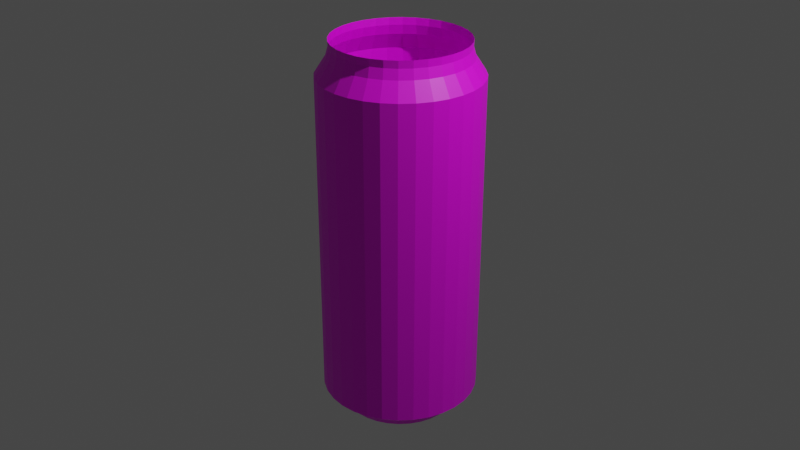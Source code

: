 # Source: untitled.blend  (saved by Blender 3.3.6; exported with 4.5.12 LTS)
import bpy
from mathutils import Matrix  # noqa: F401  (used for matrix-valued properties, if any)

bpy.ops.wm.read_factory_settings(use_empty=True)
scene = bpy.context.scene
scene.name = 'Scene'

# ---- collections
col_collection = bpy.data.collections.new('Collection'); scene.collection.children.link(col_collection)

# ---- images (referenced by path relative to the original .blend; pixels are not part of the script)
import os
ASSET_DIR = os.environ.get("B2B_ASSET_DIR", "")  # directory of the original .blend (textures are referenced by path, not embedded)
HERE = os.path.dirname(os.path.abspath(__file__))  # packed textures are extracted next to this script under _unpacked/

def load_image(name, relpath, width, height, colorspace="sRGB"):
    """Load a texture the original file referenced (path relative to the .blend, or extracted next to this script)."""
    p = next((c for c in (os.path.join(HERE, relpath), os.path.join(ASSET_DIR, relpath)) if relpath and os.path.exists(c)), "")
    if p:
        img = bpy.data.images.load(p, check_existing=True)
        img.name = name
    else:  # same state as the original file: an image datablock whose file is absent (Cycles renders it pink)
        img = bpy.data.images.new(name, width, height)
        img.source = "FILE"
        img.filepath = "//" + (relpath or name)
    img.colorspace_settings.name = colorspace
    return img
img_textura_lata_png = load_image('textura_lata.png', 'textura_lata.png', 1024, 1024, 'sRGB')

# ---- materials (node trees are filled in below, after node groups)
mat_material_001 = bpy.data.materials.new('Material.001')
mat_material_001.use_transparent_shadow = False

# ---- material node trees
mat_material_001.use_nodes = True; mat_material_001.node_tree.nodes.clear()
_N = mat_material_001.node_tree.nodes; _L = mat_material_001.node_tree.links
n0 = _N.new('ShaderNodeBsdfPrincipled'); n0.name = 'Principled BSDF'; n0.location = (10, 300)
n0.distribution = 'GGX'
n0.subsurface_method = 'RANDOM_WALK_SKIN'
n0.inputs[3].default_value = 1.45
n0.inputs[27].default_value = (0.0, 0.0, 0.0, 1.0)
n0.inputs[28].default_value = 1.0
n1 = _N.new('ShaderNodeOutputMaterial'); n1.name = 'Material Output'; n1.location = (300, 300)
n2 = _N.new('ShaderNodeTexImage'); n2.name = 'Image Texture'; n2.location = (-280, 280)
n2.image = img_textura_lata_png
_L.new(n0.outputs[0], n1.inputs[0])
_L.new(n2.outputs[0], n0.inputs[0])
n1.is_active_output = True

# ---- world
world_world = bpy.data.worlds.new('World'); scene.world = world_world
world_world.use_nodes = True; world_world.node_tree.nodes.clear()
_N = world_world.node_tree.nodes; _L = world_world.node_tree.links
n0 = _N.new('ShaderNodeOutputWorld'); n0.name = 'World Output'; n0.location = (300, 300)
n1 = _N.new('ShaderNodeBackground'); n1.name = 'Background'; n1.location = (10, 300)
n1.inputs[0].default_value = (0.05088, 0.05088, 0.05088, 1.0)
_L.new(n1.outputs[0], n0.inputs[0])
n0.is_active_output = True
world_world.color = (0.05088, 0.05088, 0.05088)
world_world.use_sun_shadow = False
world_world.sun_shadow_jitter_overblur = 0.0

# ---- cameras
cam_camera = bpy.data.cameras.new('Camera')
cam_camera.clip_end = 100.0
cam_camera.ortho_scale = 7.314

# ---- lights
light_light = bpy.data.lights.new('Light', 'POINT')
light_light.transmission_factor = 0.0
light_light.energy = 1000.0
light_light.shadow_soft_size = 0.1
light_light.shadow_maximum_resolution = 0.006
light_light.use_absolute_resolution = True

# ---- meshes
me_cylinder = bpy.data.meshes.new('Cylinder')
me_cylinder.from_pydata([(0.0, 0.82, -1.743), (0.00948, 0.8259, 1.672), (0.16, 0.8042, -1.743), (0.1706, 0.8101, 1.672), (0.3138, 0.7576, -1.743), (0.3256, 0.7631, 1.672), (0.4556, 0.6818, -1.743), (0.4683, 0.6867, 1.672), (0.5798, 0.5798, -1.743), (0.5935, 0.584, 1.672), (0.6818, 0.4556, -1.743), (0.6962, 0.4589, 1.672), (0.7576, 0.3138, -1.743), (0.7725, 0.3161, 1.672), (0.8042, 0.16, -1.743), (0.8196, 0.1611, 1.672), (0.82, 4.458e-09, -1.743), (0.8354, 5.051e-09, 1.672), (0.8042, -0.16, -1.743), (0.8196, -0.1611, 1.672), (0.7576, -0.3138, -1.743), (0.7725, -0.3161, 1.672), (0.6818, -0.4556, -1.743), (0.6962, -0.4589, 1.672), (0.5798, -0.5798, -1.743), (0.5935, -0.584, 1.672), (0.4556, -0.6818, -1.743), (0.4683, -0.6867, 1.672), (0.3138, -0.7576, -1.743), (0.3256, -0.7631, 1.672), (0.16, -0.8042, -1.743), (0.1706, -0.8101, 1.672), (0.0, -0.82, -1.743), (0.00948, -0.8259, 1.672), (-0.16, -0.8042, -1.743), (-0.1517, -0.8101, 1.672), (-0.3138, -0.7576, -1.743), (-0.3066, -0.7631, 1.672), (-0.4556, -0.6818, -1.743), (-0.4494, -0.6867, 1.672), (-0.5798, -0.5798, -1.743), (-0.5745, -0.584, 1.672), (-0.6818, -0.4556, -1.743), (-0.6773, -0.4589, 1.672), (-0.7576, -0.3138, -1.743), (-0.7536, -0.3161, 1.672), (-0.8042, -0.16, -1.743), (-0.8006, -0.1611, 1.672), (-0.82, 4.458e-09, -1.743), (-0.8165, 5.051e-09, 1.672), (-0.8042, 0.16, -1.743), (-0.8006, 0.1611, 1.672), (-0.7576, 0.3138, -1.743), (-0.7536, 0.3161, 1.672), (-0.6818, 0.4556, -1.743), (-0.6773, 0.4589, 1.672), (-0.5798, 0.5798, -1.743), (-0.5745, 0.584, 1.672), (-0.4556, 0.6818, -1.743), (-0.4494, 0.6867, 1.672), (-0.3138, 0.7576, -1.743), (-0.3066, 0.7631, 1.672), (-0.16, 0.8042, -1.743), (-0.1517, 0.8101, 1.672), (0.00948, 0.7121, 1.847), (0.1484, 0.6984, 1.847), (0.282, 0.6579, 1.847), (0.4051, 0.5921, 1.847), (0.513, 0.5035, 1.847), (0.6015, 0.3956, 1.847), (0.6673, 0.2725, 1.847), (0.7079, 0.1389, 1.847), (0.7215, 5.895e-09, 1.847), (0.7079, -0.1389, 1.847), (0.6673, -0.2725, 1.847), (0.6015, -0.3956, 1.847), (0.513, -0.5035, 1.847), (0.4051, -0.5921, 1.847), (0.282, -0.6579, 1.847), (0.1484, -0.6984, 1.847), (0.00948, -0.7121, 1.847), (-0.1294, -0.6984, 1.847), (-0.263, -0.6579, 1.847), (-0.3861, -0.5921, 1.847), (-0.494, -0.5035, 1.847), (-0.5826, -0.3956, 1.847), (-0.6484, -0.2725, 1.847), (-0.6889, -0.1389, 1.847), (-0.7026, 5.895e-09, 1.847), (-0.6889, 0.1389, 1.847), (-0.6484, 0.2725, 1.847), (-0.5826, 0.3956, 1.847), (-0.494, 0.5035, 1.847), (-0.3861, 0.5921, 1.847), (-0.263, 0.6579, 1.847), (-0.1294, 0.6984, 1.847), (0.00948, 0.684, 1.947), (0.1429, 0.6709, 1.947), (0.2713, 0.632, 1.947), (0.3895, 0.5688, 1.947), (0.4932, 0.4837, 1.947), (0.5782, 0.38, 1.947), (0.6415, 0.2618, 1.947), (0.6804, 0.1335, 1.947), (0.6935, 5.663e-09, 1.947), (0.6804, -0.1335, 1.947), (0.6415, -0.2618, 1.947), (0.5782, -0.38, 1.947), (0.4932, -0.4837, 1.947), (0.3895, -0.5688, 1.947), (0.2713, -0.632, 1.947), (0.1429, -0.6709, 1.947), (0.00948, -0.684, 1.947), (-0.124, -0.6709, 1.947), (-0.2523, -0.632, 1.947), (-0.3706, -0.5688, 1.947), (-0.4742, -0.4837, 1.947), (-0.5593, -0.38, 1.947), (-0.6225, -0.2618, 1.947), (-0.6614, -0.1335, 1.947), (-0.6746, 5.663e-09, 1.947), (-0.6614, 0.1335, 1.947), (-0.6225, 0.2618, 1.947), (-0.5593, 0.38, 1.947), (-0.4742, 0.4837, 1.947), (-0.3706, 0.5688, 1.947), (-0.2523, 0.632, 1.947), (-0.124, 0.6709, 1.947), (0.00948, 0.6879, 2.023), (0.1437, 0.6747, 2.023), (0.2727, 0.6355, 2.023), (0.3916, 0.5719, 2.023), (0.4959, 0.4864, 2.023), (0.5814, 0.3822, 2.023), (0.645, 0.2632, 2.023), (0.6841, 0.1342, 2.023), (0.6973, 5.177e-09, 2.023), (0.6841, -0.1342, 2.023), (0.645, -0.2632, 2.023), (0.5814, -0.3822, 2.023), (0.4959, -0.4864, 2.023), (0.3916, -0.5719, 2.023), (0.2727, -0.6355, 2.023), (0.1437, -0.6747, 2.023), (0.00948, -0.6879, 2.023), (-0.1247, -0.6747, 2.023), (-0.2538, -0.6355, 2.023), (-0.3727, -0.5719, 2.023), (-0.4769, -0.4864, 2.023), (-0.5625, -0.3822, 2.023), (-0.626, -0.2632, 2.023), (-0.6652, -0.1342, 2.023), (-0.6784, 5.177e-09, 2.023), (-0.6652, 0.1342, 2.023), (-0.626, 0.2632, 2.023), (-0.5625, 0.3822, 2.023), (-0.4769, 0.4864, 2.023), (-0.3727, 0.5719, 2.023), (-0.2538, 0.6355, 2.023), (-0.1247, 0.6747, 2.023), (-7.003e-10, 0.6458, -1.881), (0.126, 0.6334, -1.881), (0.2471, 0.5966, -1.881), (0.3588, 0.537, -1.881), (0.4567, 0.4567, -1.881), (0.537, 0.3588, -1.881), (0.5966, 0.2471, -1.881), (0.6334, 0.126, -1.881), (0.6458, 5.885e-09, -1.881), (0.6334, -0.126, -1.881), (0.5966, -0.2471, -1.881), (0.537, -0.3588, -1.881), (0.4567, -0.4567, -1.881), (0.3588, -0.537, -1.881), (0.2471, -0.5966, -1.881), (0.126, -0.6334, -1.881), (-7.003e-10, -0.6458, -1.881), (-0.126, -0.6334, -1.881), (-0.2471, -0.5966, -1.881), (-0.3588, -0.537, -1.881), (-0.4567, -0.4567, -1.881), (-0.537, -0.3588, -1.881), (-0.5966, -0.2471, -1.881), (-0.6334, -0.126, -1.881), (-0.6458, 5.885e-09, -1.881), (-0.6334, 0.126, -1.881), (-0.5966, 0.2471, -1.881), (-0.537, 0.3588, -1.881), (-0.4567, 0.4567, -1.881), (-0.3588, 0.537, -1.881), (-0.2471, 0.5966, -1.881), (-0.126, 0.6334, -1.881), (-3.668e-09, 0.5988, -1.952), (0.1168, 0.5873, -1.952), (0.2292, 0.5532, -1.952), (0.3327, 0.4979, -1.952), (0.4234, 0.4234, -1.952), (0.4979, 0.3327, -1.952), (0.5532, 0.2292, -1.952), (0.5873, 0.1168, -1.952), (0.5988, 7.626e-09, -1.952), (0.5873, -0.1168, -1.952), (0.5532, -0.2292, -1.952), (0.4979, -0.3327, -1.952), (0.4234, -0.4234, -1.952), (0.3327, -0.4979, -1.952), (0.2292, -0.5532, -1.952), (0.1168, -0.5873, -1.952), (-3.668e-09, -0.5988, -1.952), (-0.1168, -0.5873, -1.952), (-0.2292, -0.5532, -1.952), (-0.3327, -0.4979, -1.952), (-0.4234, -0.4234, -1.952), (-0.4979, -0.3327, -1.952), (-0.5532, -0.2292, -1.952), (-0.5873, -0.1168, -1.952), (-0.5988, 7.626e-09, -1.952), (-0.5873, 0.1168, -1.952), (-0.5532, 0.2292, -1.952), (-0.4979, 0.3327, -1.952), (-0.4234, 0.4234, -1.952), (-0.3327, 0.4979, -1.952), (-0.2292, 0.5532, -1.952), (-0.1168, 0.5873, -1.952), (0.5782, -0.38, 1.947), (0.4932, -0.4837, 1.947), (-0.6614, 0.1335, 1.947), (-0.6225, 0.2618, 1.947), (0.3895, -0.5688, 1.947), (-0.5593, 0.38, 1.947), (0.2713, -0.632, 1.947), (0.00948, 0.684, 1.947), (0.1429, 0.6709, 1.947), (-0.4742, 0.4837, 1.947), (0.1429, -0.6709, 1.947), (0.2713, 0.632, 1.947), (-0.3706, 0.5688, 1.947), (0.00948, -0.684, 1.947), (0.3895, 0.5688, 1.947), (-0.2523, 0.632, 1.947), (-0.124, -0.6709, 1.947), (0.4932, 0.4837, 1.947), (-0.124, 0.6709, 1.947), (-0.2523, -0.632, 1.947), (0.5782, 0.38, 1.947), (-0.3706, -0.5688, 1.947), (0.6415, 0.2618, 1.947), (-0.4742, -0.4837, 1.947), (0.6804, 0.1335, 1.947), (-0.5593, -0.38, 1.947), (0.6935, 5.663e-09, 1.947), (-0.6225, -0.2618, 1.947), (0.6804, -0.1335, 1.947), (-0.6614, -0.1335, 1.947), (0.6415, -0.2618, 1.947), (-0.6746, 5.663e-09, 1.947)], [], [(0, 1, 3, 2), (2, 3, 5, 4), (4, 5, 7, 6), (6, 7, 9, 8), (8, 9, 11, 10), (10, 11, 13, 12), (12, 13, 15, 14), (14, 15, 17, 16), (16, 17, 19, 18), (18, 19, 21, 20), (20, 21, 23, 22), (22, 23, 25, 24), (24, 25, 27, 26), (26, 27, 29, 28), (28, 29, 31, 30), (30, 31, 33, 32), (32, 33, 35, 34), (34, 35, 37, 36), (36, 37, 39, 38), (38, 39, 41, 40), (40, 41, 43, 42), (42, 43, 45, 44), (44, 45, 47, 46), (46, 47, 49, 48), (48, 49, 51, 50), (50, 51, 53, 52), (52, 53, 55, 54), (54, 55, 57, 56), (56, 57, 59, 58), (58, 59, 61, 60), (11, 9, 68, 69), (60, 61, 63, 62), (62, 63, 1, 0), (4, 6, 163, 162), (225, 224, 107, 108), (29, 27, 77, 78), (47, 45, 86, 87), (3, 1, 64, 65), (1, 63, 95, 64), (21, 19, 73, 74), (39, 37, 82, 83), (57, 55, 91, 92), (13, 11, 69, 70), (31, 29, 78, 79), (49, 47, 87, 88), (5, 3, 65, 66), (23, 21, 74, 75), (41, 39, 83, 84), (59, 57, 92, 93), (15, 13, 70, 71), (33, 31, 79, 80), (51, 49, 88, 89), (7, 5, 66, 67), (25, 23, 75, 76), (43, 41, 84, 85), (61, 59, 93, 94), (17, 15, 71, 72), (35, 33, 80, 81), (53, 51, 89, 90), (9, 7, 67, 68), (27, 25, 76, 77), (45, 43, 85, 86), (63, 61, 94, 95), (19, 17, 72, 73), (37, 35, 81, 82), (55, 53, 90, 91), (111, 110, 142, 143), (227, 226, 121, 122), (228, 225, 108, 109), (229, 227, 122, 123), (230, 228, 109, 110), (232, 231, 96, 97), (233, 229, 123, 124), (234, 230, 110, 111), (235, 232, 97, 98), (236, 233, 124, 125), (237, 234, 111, 112), (238, 235, 98, 99), (239, 236, 125, 126), (240, 237, 112, 113), (241, 238, 99, 100), (242, 239, 126, 127), (243, 240, 113, 114), (244, 241, 100, 101), (231, 242, 127, 96), (245, 243, 114, 115), (246, 244, 101, 102), (247, 245, 115, 116), (248, 246, 102, 103), (249, 247, 116, 117), (250, 248, 103, 104), (251, 249, 117, 118), (252, 250, 104, 105), (253, 251, 118, 119), (254, 252, 105, 106), (255, 253, 119, 120), (224, 254, 106, 107), (226, 255, 120, 121), (98, 97, 129, 130), (125, 124, 156, 157), (112, 111, 143, 144), (99, 98, 130, 131), (126, 125, 157, 158), (113, 112, 144, 145), (100, 99, 131, 132), (127, 126, 158, 159), (114, 113, 145, 146), (101, 100, 132, 133), (96, 127, 159, 128), (115, 114, 146, 147), (102, 101, 133, 134), (116, 115, 147, 148), (103, 102, 134, 135), (117, 116, 148, 149), (104, 103, 135, 136), (118, 117, 149, 150), (105, 104, 136, 137), (119, 118, 150, 151), (106, 105, 137, 138), (120, 119, 151, 152), (107, 106, 138, 139), (121, 120, 152, 153), (108, 107, 139, 140), (122, 121, 153, 154), (109, 108, 140, 141), (123, 122, 154, 155), (110, 109, 141, 142), (97, 96, 128, 129), (124, 123, 155, 156), (174, 175, 207, 206), (22, 24, 172, 171), (40, 42, 181, 180), (58, 60, 190, 189), (14, 16, 168, 167), (32, 34, 177, 176), (50, 52, 186, 185), (6, 8, 164, 163), (24, 26, 173, 172), (42, 44, 182, 181), (60, 62, 191, 190), (16, 18, 169, 168), (34, 36, 178, 177), (52, 54, 187, 186), (8, 10, 165, 164), (26, 28, 174, 173), (44, 46, 183, 182), (0, 2, 161, 160), (62, 0, 160, 191), (18, 20, 170, 169), (36, 38, 179, 178), (54, 56, 188, 187), (10, 12, 166, 165), (28, 30, 175, 174), (46, 48, 184, 183), (2, 4, 162, 161), (20, 22, 171, 170), (38, 40, 180, 179), (56, 58, 189, 188), (12, 14, 167, 166), (30, 32, 176, 175), (48, 50, 185, 184), (192, 193, 194, 195, 196, 197, 198, 199, 200, 201, 202, 203, 204, 205, 206, 207, 208, 209, 210, 211, 212, 213, 214, 215, 216, 217, 218, 219, 220, 221, 222, 223), (161, 162, 194, 193), (188, 189, 221, 220), (175, 176, 208, 207), (162, 163, 195, 194), (189, 190, 222, 221), (176, 177, 209, 208), (163, 164, 196, 195), (190, 191, 223, 222), (177, 178, 210, 209), (164, 165, 197, 196), (191, 160, 192, 223), (178, 179, 211, 210), (165, 166, 198, 197), (179, 180, 212, 211), (166, 167, 199, 198), (180, 181, 213, 212), (167, 168, 200, 199), (181, 182, 214, 213), (168, 169, 201, 200), (182, 183, 215, 214), (169, 170, 202, 201), (183, 184, 216, 215), (170, 171, 203, 202), (184, 185, 217, 216), (171, 172, 204, 203), (185, 186, 218, 217), (172, 173, 205, 204), (186, 187, 219, 218), (173, 174, 206, 205), (160, 161, 193, 192), (187, 188, 220, 219), (89, 88, 255, 226), (75, 74, 254, 224), (88, 87, 253, 255), (74, 73, 252, 254), (87, 86, 251, 253), (73, 72, 250, 252), (86, 85, 249, 251), (72, 71, 248, 250), (85, 84, 247, 249), (71, 70, 246, 248), (84, 83, 245, 247), (70, 69, 244, 246), (83, 82, 243, 245), (64, 95, 242, 231), (69, 68, 241, 244), (82, 81, 240, 243), (95, 94, 239, 242), (68, 67, 238, 241), (81, 80, 237, 240), (94, 93, 236, 239), (67, 66, 235, 238), (80, 79, 234, 237), (93, 92, 233, 236), (66, 65, 232, 235), (79, 78, 230, 234), (92, 91, 229, 233), (65, 64, 231, 232), (78, 77, 228, 230), (91, 90, 227, 229), (77, 76, 225, 228), (90, 89, 226, 227), (76, 75, 224, 225)])
_uv = me_cylinder.uv_layers.new(name='UVMap')
_uv.uv.foreach_set('vector', [1.0, 0.5, 1.0, 1.0, 0.9688, 1.0, 0.9688, 0.5, 0.9688, 0.5, 0.9688, 1.0, 0.9375, 1.0, 0.9375, 0.5, 0.9375, 0.5, 0.9375, 1.0, 0.9062, 1.0, 0.9062, 0.5, 0.9062, 0.5, 0.9062, 1.0, 0.875, 1.0, 0.875, 0.5, 0.875, 0.5, 0.875, 1.0, 0.8438, 1.0, 0.8438, 0.5, 0.8438, 0.5, 0.8438, 1.0, 0.8125, 1.0, 0.8125, 0.5, 0.8125, 0.5, 0.8125, 1.0, 0.7812, 1.0, 0.7812, 0.5, 0.7812, 0.5, 0.7812, 1.0, 0.75, 1.0, 0.75, 0.5, 0.75, 0.5, 0.75, 1.0, 0.7188, 1.0, 0.7188, 0.5, 0.7188, 0.5, 0.7188, 1.0, 0.6875, 1.0, 0.6875, 0.5, 0.6875, 0.5, 0.6875, 1.0, 0.6562, 1.0, 0.6562, 0.5, 0.6562, 0.5, 0.6562, 1.0, 0.625, 1.0, 0.625, 0.5, 0.625, 0.5, 0.625, 1.0, 0.5938, 1.0, 0.5938, 0.5, 0.5938, 0.5, 0.5938, 1.0, 0.5625, 1.0, 0.5625, 0.5, 0.5625, 0.5, 0.5625, 1.0, 0.5312, 1.0, 0.5312, 0.5, 1.021, 0.008078, 1.021, 1.075, 0.9548, 1.075, 0.9548, 0.008078, 0.9548, 0.008078, 0.9548, 1.075, 0.8882, 1.075, 0.8882, 0.008078, 0.8882, 0.008078, 0.8882, 1.075, 0.8215, 1.075, 0.8215, 0.008078, 0.8215, 0.008078, 0.8215, 1.075, 0.7549, 1.075, 0.7549, 0.008078, 0.7549, 0.008078, 0.7549, 1.075, 0.6882, 1.075, 0.6882, 0.008078, 0.6882, 0.008078, 0.6882, 1.075, 0.6216, 1.075, 0.6216, 0.008078, 0.6216, 0.008078, 0.6216, 1.075, 0.5549, 1.075, 0.5549, 0.008078, 0.5549, 0.008078, 0.5549, 1.075, 0.4882, 1.075, 0.4882, 0.008078, 0.4882, 0.008078, 0.4882, 1.075, 0.4216, 1.075, 0.4216, 0.008078, 0.4216, 0.008078, 0.4216, 1.075, 0.3549, 1.075, 0.3549, 0.008078, 0.3549, 0.008078, 0.3549, 1.075, 0.2883, 1.075, 0.2883, 0.008078, 0.2883, 0.008078, 0.2883, 1.075, 0.2216, 1.075, 0.2216, 0.008078, 0.2216, 0.008078, 0.2216, 1.075, 0.155, 1.075, 0.155, 0.008078, 0.155, 0.008078, 0.155, 1.075, 0.08834, 1.075, 0.08834, 0.008078, 0.08834, 0.008078, 0.08834, 1.075, 0.02169, 1.075, 0.02169, 0.008078, 0.8438, 1.0, 0.875, 1.0, 0.875, 1.0, 0.8438, 1.0, 0.02169, 0.008078, 0.02169, 1.075, -0.04496, 1.075, -0.04496, 0.008078, 0.03125, 0.5, 0.03125, 1.0, 0.0, 1.0, 0.0, 0.5, 0.9375, 0.5, 0.9062, 0.5, 0.9062, 0.5, 0.9375, 0.5, 0.625, 1.0, 0.6562, 1.0, 0.6562, 1.0, 0.625, 1.0, 0.5625, 1.0, 0.5938, 1.0, 0.5938, 1.0, 0.5625, 1.0, 0.4882, 1.075, 0.5549, 1.075, 0.5549, 1.075, 0.4882, 1.075, 0.9688, 1.0, 1.0, 1.0, 1.0, 1.0, 0.9688, 1.0, 0.0, 1.0, 0.03125, 1.0, 0.03125, 1.0, 0.0, 1.0, 0.6875, 1.0, 0.7188, 1.0, 0.7188, 1.0, 0.6875, 1.0, 0.7549, 1.075, 0.8215, 1.075, 0.8215, 1.075, 0.7549, 1.075, 0.155, 1.075, 0.2216, 1.075, 0.2216, 1.075, 0.155, 1.075, 0.8125, 1.0, 0.8438, 1.0, 0.8438, 1.0, 0.8125, 1.0, 0.5312, 1.0, 0.5625, 1.0, 0.5625, 1.0, 0.5312, 1.0, 0.4216, 1.075, 0.4882, 1.075, 0.4882, 1.075, 0.4216, 1.075, 0.9375, 1.0, 0.9688, 1.0, 0.9688, 1.0, 0.9375, 1.0, 0.6562, 1.0, 0.6875, 1.0, 0.6875, 1.0, 0.6562, 1.0, 0.6882, 1.075, 0.7549, 1.075, 0.7549, 1.075, 0.6882, 1.075, 0.08834, 1.075, 0.155, 1.075, 0.155, 1.075, 0.08834, 1.075, 0.7812, 1.0, 0.8125, 1.0, 0.8125, 1.0, 0.7812, 1.0, 0.9548, 1.075, 1.021, 1.075, 1.021, 1.075, 0.9548, 1.075, 0.3549, 1.075, 0.4216, 1.075, 0.4216, 1.075, 0.3549, 1.075, 0.9062, 1.0, 0.9375, 1.0, 0.9375, 1.0, 0.9062, 1.0, 0.625, 1.0, 0.6562, 1.0, 0.6562, 1.0, 0.625, 1.0, 0.6216, 1.075, 0.6882, 1.075, 0.6882, 1.075, 0.6216, 1.075, 0.02169, 1.075, 0.08834, 1.075, 0.08834, 1.075, 0.02169, 1.075, 0.75, 1.0, 0.7812, 1.0, 0.7812, 1.0, 0.75, 1.0, 0.8882, 1.075, 0.9548, 1.075, 0.9548, 1.075, 0.8882, 1.075, 0.2883, 1.075, 0.3549, 1.075, 0.3549, 1.075, 0.2883, 1.075, 0.875, 1.0, 0.9062, 1.0, 0.9062, 1.0, 0.875, 1.0, 0.5938, 1.0, 0.625, 1.0, 0.625, 1.0, 0.5938, 1.0, 0.5549, 1.075, 0.6216, 1.075, 0.6216, 1.075, 0.5549, 1.075, -0.04496, 1.075, 0.02169, 1.075, 0.02169, 1.075, -0.04496, 1.075, 0.7188, 1.0, 0.75, 1.0, 0.75, 1.0, 0.7188, 1.0, 0.8215, 1.075, 0.8882, 1.075, 0.8882, 1.075, 0.8215, 1.075, 0.2216, 1.075, 0.2883, 1.075, 0.2883, 1.075, 0.2216, 1.075, 0.5312, 1.0, 0.5625, 1.0, 0.5625, 1.0, 0.5312, 1.0, 0.1875, 1.0, 0.2188, 1.0, 0.2188, 1.0, 0.1875, 1.0, 0.5938, 1.0, 0.625, 1.0, 0.625, 1.0, 0.5938, 1.0, 0.1562, 1.0, 0.1875, 1.0, 0.1875, 1.0, 0.1562, 1.0, 0.5625, 1.0, 0.5938, 1.0, 0.5938, 1.0, 0.5625, 1.0, 0.9687, 1.0, 1.0, 1.0, 1.0, 1.0, 0.9688, 1.0, 0.125, 1.0, 0.1562, 1.0, 0.1562, 1.0, 0.125, 1.0, 0.5312, 1.0, 0.5625, 1.0, 0.5625, 1.0, 0.5312, 1.0, 0.9375, 1.0, 0.9687, 1.0, 0.9688, 1.0, 0.9375, 1.0, 0.09375, 1.0, 0.125, 1.0, 0.125, 1.0, 0.09375, 1.0, 0.5, 1.0, 0.5312, 1.0, 0.5312, 1.0, 0.5, 1.0, 0.9062, 1.0, 0.9375, 1.0, 0.9375, 1.0, 0.9062, 1.0, 0.0625, 1.0, 0.09375, 1.0, 0.09375, 1.0, 0.0625, 1.0, 0.4688, 1.0, 0.5, 1.0, 0.5, 1.0, 0.4688, 1.0, 0.875, 1.0, 0.9062, 1.0, 0.9062, 1.0, 0.875, 1.0, 0.03125, 1.0, 0.0625, 1.0, 0.0625, 1.0, 0.03125, 1.0, 0.4375, 1.0, 0.4688, 1.0, 0.4688, 1.0, 0.4375, 1.0, 0.8438, 1.0, 0.875, 1.0, 0.875, 1.0, 0.8438, 1.0, 0.0, 1.0, 0.03125, 1.0, 0.03125, 1.0, 0.0, 1.0, 0.4062, 1.0, 0.4375, 1.0, 0.4375, 1.0, 0.4062, 1.0, 0.8125, 1.0, 0.8438, 1.0, 0.8438, 1.0, 0.8125, 1.0, 0.375, 1.0, 0.4062, 1.0, 0.4062, 1.0, 0.375, 1.0, 0.7812, 1.0, 0.8125, 1.0, 0.8125, 1.0, 0.7812, 1.0, 0.3438, 1.0, 0.375, 1.0, 0.375, 1.0, 0.3438, 1.0, 0.75, 1.0, 0.7812, 1.0, 0.7812, 1.0, 0.75, 1.0, 0.3125, 1.0, 0.3438, 1.0, 0.3438, 1.0, 0.3125, 1.0, 0.7188, 1.0, 0.75, 1.0, 0.75, 1.0, 0.7188, 1.0, 0.2812, 1.0, 0.3125, 1.0, 0.3125, 1.0, 0.2812, 1.0, 0.6875, 1.0, 0.7188, 1.0, 0.7188, 1.0, 0.6875, 1.0, 0.25, 1.0, 0.2812, 1.0, 0.2812, 1.0, 0.25, 1.0, 0.6562, 1.0, 0.6875, 1.0, 0.6875, 1.0, 0.6562, 1.0, 0.2188, 1.0, 0.25, 1.0, 0.25, 1.0, 0.2188, 1.0, 0.9375, 1.0, 0.9688, 1.0, 0.9688, 1.0, 0.9375, 1.0, 0.09375, 1.0, 0.125, 1.0, 0.125, 1.0, 0.09375, 1.0, 0.5, 1.0, 0.5312, 1.0, 0.5312, 1.0, 0.5, 1.0, 0.9062, 1.0, 0.9375, 1.0, 0.9375, 1.0, 0.9062, 1.0, 0.0625, 1.0, 0.09375, 1.0, 0.09375, 1.0, 0.0625, 1.0, 0.4688, 1.0, 0.5, 1.0, 0.5, 1.0, 0.4688, 1.0, 0.875, 1.0, 0.9062, 1.0, 0.9062, 1.0, 0.875, 1.0, 0.03125, 1.0, 0.0625, 1.0, 0.0625, 1.0, 0.03125, 1.0, 0.4375, 1.0, 0.4688, 1.0, 0.4688, 1.0, 0.4375, 1.0, 0.8438, 1.0, 0.875, 1.0, 0.875, 1.0, 0.8438, 1.0, 0.0, 1.0, 0.03125, 1.0, 0.03125, 1.0, 0.0, 1.0, 0.4062, 1.0, 0.4375, 1.0, 0.4375, 1.0, 0.4062, 1.0, 0.8125, 1.0, 0.8438, 1.0, 0.8438, 1.0, 0.8125, 1.0, 0.375, 1.0, 0.4062, 1.0, 0.4062, 1.0, 0.375, 1.0, 0.7812, 1.0, 0.8125, 1.0, 0.8125, 1.0, 0.7812, 1.0, 0.3438, 1.0, 0.375, 1.0, 0.375, 1.0, 0.3438, 1.0, 0.75, 1.0, 0.7812, 1.0, 0.7812, 1.0, 0.75, 1.0, 0.3125, 1.0, 0.3438, 1.0, 0.3438, 1.0, 0.3125, 1.0, 0.7188, 1.0, 0.75, 1.0, 0.75, 1.0, 0.7188, 1.0, 0.2812, 1.0, 0.3125, 1.0, 0.3125, 1.0, 0.2812, 1.0, 0.6875, 1.0, 0.7188, 1.0, 0.7188, 1.0, 0.6875, 1.0, 0.25, 1.0, 0.2812, 1.0, 0.2812, 1.0, 0.25, 1.0, 0.6562, 1.0, 0.6875, 1.0, 0.6875, 1.0, 0.6562, 1.0, 0.2188, 1.0, 0.25, 1.0, 0.25, 1.0, 0.2188, 1.0, 0.625, 1.0, 0.6562, 1.0, 0.6562, 1.0, 0.625, 1.0, 0.1875, 1.0, 0.2188, 1.0, 0.2188, 1.0, 0.1875, 1.0, 0.5938, 1.0, 0.625, 1.0, 0.625, 1.0, 0.5938, 1.0, 0.1562, 1.0, 0.1875, 1.0, 0.1875, 1.0, 0.1562, 1.0, 0.5625, 1.0, 0.5938, 1.0, 0.5938, 1.0, 0.5625, 1.0, 0.9688, 1.0, 1.0, 1.0, 1.0, 1.0, 0.9688, 1.0, 0.125, 1.0, 0.1562, 1.0, 0.1562, 1.0, 0.125, 1.0, 0.5625, 0.5, 0.5312, 0.5, 0.5312, 0.5, 0.5625, 0.5, 0.6562, 0.5, 0.625, 0.5, 0.625, 0.5, 0.6562, 0.5, 0.6882, 0.008078, 0.6216, 0.008078, 0.6216, 0.008078, 0.6882, 0.008078, 0.08834, 0.008078, 0.02169, 0.008078, 0.02169, 0.008078, 0.08834, 0.008078, 0.7812, 0.5, 0.75, 0.5, 0.75, 0.5, 0.7812, 0.5, 0.9548, 0.008078, 0.8882, 0.008078, 0.8882, 0.008078, 0.9548, 0.008078, 0.3549, 0.008078, 0.2883, 0.008078, 0.2883, 0.008078, 0.3549, 0.008078, 0.9062, 0.5, 0.875, 0.5, 0.875, 0.5, 0.9062, 0.5, 0.625, 0.5, 0.5938, 0.5, 0.5938, 0.5, 0.625, 0.5, 0.6216, 0.008078, 0.5549, 0.008078, 0.5549, 0.008078, 0.6216, 0.008078, 0.0625, 0.5, 0.03125, 0.5, 0.03125, 0.5, 0.0625, 0.5, 0.75, 0.5, 0.7188, 0.5, 0.7188, 0.5, 0.75, 0.5, 0.8882, 0.008078, 0.8215, 0.008078, 0.8215, 0.008078, 0.8882, 0.008078, 0.2883, 0.008078, 0.2216, 0.008078, 0.2216, 0.008078, 0.2883, 0.008078, 0.875, 0.5, 0.8438, 0.5, 0.8438, 0.5, 0.875, 0.5, 0.5938, 0.5, 0.5625, 0.5, 0.5625, 0.5, 0.5938, 0.5, 0.5549, 0.008078, 0.4882, 0.008078, 0.4882, 0.008078, 0.5549, 0.008078, 1.0, 0.5, 0.9688, 0.5, 0.9688, 0.5, 1.0, 0.5, 0.03125, 0.5, 0.0, 0.5, 0.0, 0.5, 0.03125, 0.5, 0.7188, 0.5, 0.6875, 0.5, 0.6875, 0.5, 0.7188, 0.5, 0.8215, 0.008078, 0.7549, 0.008078, 0.7549, 0.008078, 0.8215, 0.008078, 0.2216, 0.008078, 0.155, 0.008078, 0.155, 0.008078, 0.2216, 0.008078, 0.8438, 0.5, 0.8125, 0.5, 0.8125, 0.5, 0.8438, 0.5, 0.5625, 0.5, 0.5312, 0.5, 0.5312, 0.5, 0.5625, 0.5, 0.4882, 0.008078, 0.4216, 0.008078, 0.4216, 0.008078, 0.4882, 0.008078, 0.9688, 0.5, 0.9375, 0.5, 0.9375, 0.5, 0.9688, 0.5, 0.6875, 0.5, 0.6562, 0.5, 0.6562, 0.5, 0.6875, 0.5, 0.7549, 0.008078, 0.6882, 0.008078, 0.6882, 0.008078, 0.7549, 0.008078, 0.155, 0.008078, 0.08834, 0.008078, 0.08834, 0.008078, 0.155, 0.008078, 0.8125, 0.5, 0.7812, 0.5, 0.7812, 0.5, 0.8125, 0.5, 0.5312, 0.5, 0.5, 0.5, 0.5, 0.5, 0.5312, 0.5, 0.4216, 0.008078, 0.3549, 0.008078, 0.3549, 0.008078, 0.4216, 0.008078, 0.75, 0.49, 0.7968, 0.4854, 0.8418, 0.4717, 0.8833, 0.4496, 0.9197, 0.4197, 0.9496, 0.3833, 0.9717, 0.3418, 0.9854, 0.2968, 0.99, 0.25, 0.9854, 0.2032, 0.9717, 0.1582, 0.9496, 0.1167, 0.9197, 0.08029, 0.8833, 0.05045, 0.8418, 0.02827, 0.7968, 0.01461, 0.75, 0.01, 0.7032, 0.01461, 0.6582, 0.02827, 0.6167, 0.05045, 0.5803, 0.08029, 0.5504, 0.1167, 0.5283, 0.1582, 0.5146, 0.2032, 0.51, 0.25, 0.5146, 0.2968, 0.5283, 0.3418, 0.5504, 0.3833, 0.5803, 0.4197, 0.6167, 0.4496, 0.6582, 0.4717, 0.7032, 0.4854, 0.9688, 0.5, 0.9375, 0.5, 0.9375, 0.5, 0.9688, 0.5, 0.155, 0.008078, 0.08834, 0.008078, 0.08834, 0.008078, 0.155, 0.008078, 0.5312, 0.5, 0.5, 0.5, 0.5, 0.5, 0.5312, 0.5, 0.9375, 0.5, 0.9062, 0.5, 0.9062, 0.5, 0.9375, 0.5, 0.08834, 0.008078, 0.02169, 0.008078, 0.02169, 0.008078, 0.08834, 0.008078, 0.9548, 0.008078, 0.8882, 0.008078, 0.8882, 0.008078, 0.9548, 0.008078, 0.9062, 0.5, 0.875, 0.5, 0.875, 0.5, 0.9062, 0.5, 0.0625, 0.5, 0.03125, 0.5, 0.03125, 0.5, 0.0625, 0.5, 0.8882, 0.008078, 0.8215, 0.008078, 0.8215, 0.008078, 0.8882, 0.008078, 0.875, 0.5, 0.8438, 0.5, 0.8438, 0.5, 0.875, 0.5, 0.03125, 0.5, 0.0, 0.5, 0.0, 0.5, 0.03125, 0.5, 0.8215, 0.008078, 0.7549, 0.008078, 0.7549, 0.008078, 0.8215, 0.008078, 0.8438, 0.5, 0.8125, 0.5, 0.8125, 0.5, 0.8438, 0.5, 0.7549, 0.008078, 0.6882, 0.008078, 0.6882, 0.008078, 0.7549, 0.008078, 0.8125, 0.5, 0.7812, 0.5, 0.7812, 0.5, 0.8125, 0.5, 0.6882, 0.008078, 0.6216, 0.008078, 0.6216, 0.008078, 0.6882, 0.008078, 0.7812, 0.5, 0.75, 0.5, 0.75, 0.5, 0.7812, 0.5, 0.6216, 0.008078, 0.5549, 0.008078, 0.5549, 0.008078, 0.6216, 0.008078, 0.75, 0.5, 0.7188, 0.5, 0.7188, 0.5, 0.75, 0.5, 0.5549, 0.008078, 0.4882, 0.008078, 0.4882, 0.008078, 0.5549, 0.008078, 0.7188, 0.5, 0.6875, 0.5, 0.6875, 0.5, 0.7188, 0.5, 0.4882, 0.008078, 0.4216, 0.008078, 0.4216, 0.008078, 0.4882, 0.008078, 0.6875, 0.5, 0.6562, 0.5, 0.6562, 0.5, 0.6875, 0.5, 0.4216, 0.008078, 0.3549, 0.008078, 0.3549, 0.008078, 0.4216, 0.008078, 0.6562, 0.5, 0.625, 0.5, 0.625, 0.5, 0.6562, 0.5, 0.3549, 0.008078, 0.2883, 0.008078, 0.2883, 0.008078, 0.3549, 0.008078, 0.625, 0.5, 0.5938, 0.5, 0.5938, 0.5, 0.625, 0.5, 0.2883, 0.008078, 0.2216, 0.008078, 0.2216, 0.008078, 0.2883, 0.008078, 0.5938, 0.5, 0.5625, 0.5, 0.5625, 0.5, 0.5938, 0.5, 1.0, 0.5, 0.9688, 0.5, 0.9688, 0.5, 1.0, 0.5, 0.2216, 0.008078, 0.155, 0.008078, 0.155, 0.008078, 0.2216, 0.008078, 0.3549, 1.075, 0.4216, 1.075, 0.4216, 1.075, 0.3549, 1.075, 0.6562, 1.0, 0.6875, 1.0, 0.6875, 1.0, 0.6562, 1.0, 0.4216, 1.075, 0.4882, 1.075, 0.4882, 1.075, 0.4216, 1.075, 0.6875, 1.0, 0.7188, 1.0, 0.7188, 1.0, 0.6875, 1.0, 0.4882, 1.075, 0.5549, 1.075, 0.5549, 1.075, 0.4882, 1.075, 0.7188, 1.0, 0.75, 1.0, 0.75, 1.0, 0.7188, 1.0, 0.5549, 1.075, 0.6216, 1.075, 0.6216, 1.075, 0.5549, 1.075, 0.75, 1.0, 0.7812, 1.0, 0.7812, 1.0, 0.75, 1.0, 0.6216, 1.075, 0.6882, 1.075, 0.6882, 1.075, 0.6216, 1.075, 0.7812, 1.0, 0.8125, 1.0, 0.8125, 1.0, 0.7812, 1.0, 0.6882, 1.075, 0.7549, 1.075, 0.7549, 1.075, 0.6882, 1.075, 0.8125, 1.0, 0.8438, 1.0, 0.8438, 1.0, 0.8125, 1.0, 0.7549, 1.075, 0.8215, 1.075, 0.8215, 1.075, 0.7549, 1.075, 0.0, 1.0, 0.03125, 1.0, 0.03125, 1.0, 0.0, 1.0, 0.8438, 1.0, 0.875, 1.0, 0.875, 1.0, 0.8438, 1.0, 0.8215, 1.075, 0.8882, 1.075, 0.8882, 1.075, 0.8215, 1.075, -0.04496, 1.075, 0.02169, 1.075, 0.02169, 1.075, -0.04496, 1.075, 0.875, 1.0, 0.9062, 1.0, 0.9062, 1.0, 0.875, 1.0, 0.8882, 1.075, 0.9548, 1.075, 0.9548, 1.075, 0.8882, 1.075, 0.02169, 1.075, 0.08834, 1.075, 0.08834, 1.075, 0.02169, 1.075, 0.9062, 1.0, 0.9375, 1.0, 0.9375, 1.0, 0.9062, 1.0, 0.9548, 1.075, 1.021, 1.075, 1.021, 1.075, 0.9548, 1.075, 0.08834, 1.075, 0.155, 1.075, 0.155, 1.075, 0.08834, 1.075, 0.9375, 1.0, 0.9688, 1.0, 0.9687, 1.0, 0.9375, 1.0, 0.5312, 1.0, 0.5625, 1.0, 0.5625, 1.0, 0.5312, 1.0, 0.155, 1.075, 0.2216, 1.075, 0.2216, 1.075, 0.155, 1.075, 0.9688, 1.0, 1.0, 1.0, 1.0, 1.0, 0.9687, 1.0, 0.5625, 1.0, 0.5938, 1.0, 0.5938, 1.0, 0.5625, 1.0, 0.2216, 1.075, 0.2883, 1.075, 0.2883, 1.075, 0.2216, 1.075, 0.5938, 1.0, 0.625, 1.0, 0.625, 1.0, 0.5938, 1.0, 0.2883, 1.075, 0.3549, 1.075, 0.3549, 1.075, 0.2883, 1.075, 0.625, 1.0, 0.6562, 1.0, 0.6562, 1.0, 0.625, 1.0])
me_cylinder.materials.append(mat_material_001)
me_cylinder.update()

# ---- objects
ob_light = bpy.data.objects.new('Light', light_light)
ob_camera = bpy.data.objects.new('Camera', cam_camera)
ob_empty = bpy.data.objects.new('Empty', None)
ob_cylinder = bpy.data.objects.new('Cylinder', me_cylinder)
ob_empty_001 = bpy.data.objects.new('Empty.001', None)

# ---- transforms, parenting, visibility, modifiers, constraints
ob_light.location = (4.076, 1.005, 5.904)
ob_light.rotation_euler = (0.6503, 0.05522, 1.866)
ob_light.lock_rotations_4d = False
ob_light.empty_display_type = 'ARROWS'
ob_light.color = (0.0, 0.0, 0.0, 0.0)
ob_light.lineart.crease_threshold = 0.0
ob_camera.location = (7.359, -6.926, 4.958)
ob_camera.rotation_euler = (1.109, 0.0, 0.8149)
ob_camera.lock_rotations_4d = False
ob_camera.empty_display_type = 'ARROWS'
ob_camera.color = (0.0, 0.0, 0.0, 0.0)
ob_camera.display_type = 'WIRE'
ob_camera.lineart.crease_threshold = 0.0
ob_empty.location = (0.04694, -0.03305, -0.113)
ob_empty.rotation_euler = (1.571, -0.0, -0.0)
ob_empty.empty_display_type = 'IMAGE'
ob_empty.empty_display_size = 5.0
ob_cylinder.location = (0.04694, -0.03305, -0.113)
ob_empty_001.location = (0.02539, -0.0546, -0.113)
ob_empty_001.scale = (0.3702, 0.3702, 0.3702)
ob_empty_001.empty_display_type = 'IMAGE'
ob_empty_001.empty_display_size = 5.0
ob_empty_001.empty_image_offset = (-0.4781, -0.5)

# ---- collection membership
col_collection.objects.link(ob_light)
col_collection.objects.link(ob_camera)
col_collection.objects.link(ob_empty)
col_collection.objects.link(ob_cylinder)
col_collection.objects.link(ob_empty_001)

# ---- scene / render settings (as saved in the file)
scene.camera = ob_camera
scene.frame_start = 1; scene.frame_end = 250; scene.frame_set(2)
scene.render.engine = 'BLENDER_EEVEE_NEXT'
scene.cycles.sampling_pattern = 'TABULATED_SOBOL'
scene.cycles.use_light_tree = False
scene.view_settings.view_transform = 'Filmic'
bpy.context.view_layer.update()
